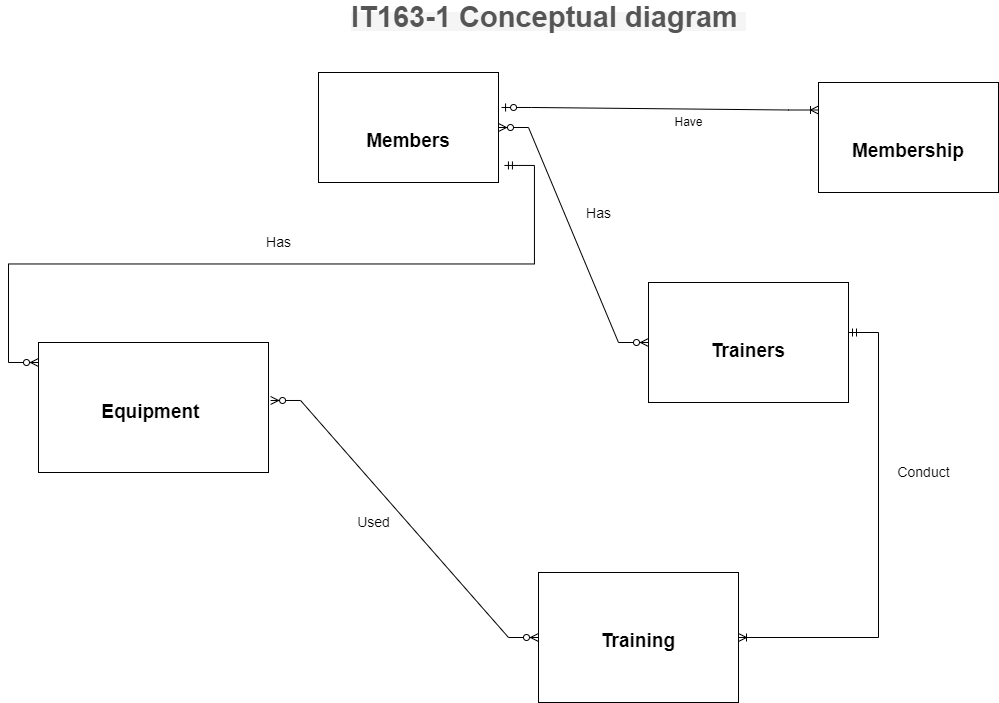

The diagram above was exported from draw.io. Its source (the exported page's mxGraphModel, read from the mxfile embedded in the PNG):
<mxGraphModel dx="1718" dy="1663" grid="1" gridSize="10" guides="1" tooltips="1" connect="1" arrows="1" fold="1" page="1" pageScale="1" pageWidth="850" pageHeight="1100" math="0" shadow="0">
  <root>
    <mxCell id="0" />
    <mxCell id="1" parent="0" />
    <mxCell id="O7YXuE7uHJ5sdC4B-YY9-3" value="&lt;span style=&quot;color: rgb(85 , 85 , 85) ; font-family: &amp;#34;poppins&amp;#34; , sans-serif ; background-color: rgb(245 , 245 , 245)&quot;&gt;&lt;font style=&quot;font-size: 29px&quot;&gt;&lt;b&gt;IT163-1 Conceptual diagram&amp;nbsp;&lt;/b&gt;&lt;/font&gt;&lt;/span&gt;" style="text;html=1;align=center;verticalAlign=middle;resizable=0;points=[];autosize=1;strokeColor=none;fillColor=none;fontSize=17;" parent="1" vertex="1">
      <mxGeometry x="335" width="410" height="30" as="geometry" />
    </mxCell>
    <mxCell id="O7YXuE7uHJ5sdC4B-YY9-9" value="&lt;p style=&quot;margin: 0px ; margin-top: 4px ; text-align: center&quot;&gt;&lt;font style=&quot;font-size: 19px&quot;&gt;&lt;b&gt;&lt;br&gt;&lt;/b&gt;&lt;/font&gt;&lt;/p&gt;&lt;p style=&quot;margin: 0px ; margin-top: 4px ; text-align: center&quot;&gt;&lt;font style=&quot;font-size: 19px&quot;&gt;&lt;b&gt;&lt;br&gt;&lt;/b&gt;&lt;/font&gt;&lt;/p&gt;&lt;p style=&quot;margin: 0px ; margin-top: 4px ; text-align: center&quot;&gt;&lt;font style=&quot;font-size: 19px&quot;&gt;&lt;b&gt;Training&lt;/b&gt;&lt;/font&gt;&lt;/p&gt;" style="verticalAlign=top;align=left;overflow=fill;fontSize=12;fontFamily=Helvetica;html=1;fillColor=none;" parent="1" vertex="1">
      <mxGeometry x="530" y="570" width="200" height="130" as="geometry" />
    </mxCell>
    <mxCell id="O7YXuE7uHJ5sdC4B-YY9-11" value="&lt;p style=&quot;margin: 0px ; margin-top: 4px ; text-align: center&quot;&gt;&lt;b&gt;&lt;font style=&quot;font-size: 19px&quot;&gt;&lt;br&gt;&lt;/font&gt;&lt;/b&gt;&lt;/p&gt;&lt;p style=&quot;margin: 0px ; margin-top: 4px ; text-align: center&quot;&gt;&lt;b&gt;&lt;font style=&quot;font-size: 19px&quot;&gt;&lt;br&gt;&lt;/font&gt;&lt;/b&gt;&lt;/p&gt;&lt;p style=&quot;margin: 0px ; margin-top: 4px ; text-align: center&quot;&gt;&lt;b&gt;&lt;font style=&quot;font-size: 19px&quot;&gt;Members&lt;/font&gt;&lt;/b&gt;&lt;/p&gt;&lt;p style=&quot;margin: 0px ; margin-left: 4px&quot;&gt;&lt;br&gt;&lt;/p&gt;" style="verticalAlign=top;align=left;overflow=fill;fontSize=12;fontFamily=Helvetica;html=1;fillColor=none;" parent="1" vertex="1">
      <mxGeometry x="310" y="70" width="180" height="110" as="geometry" />
    </mxCell>
    <mxCell id="O7YXuE7uHJ5sdC4B-YY9-12" value="&lt;p style=&quot;margin: 0px ; margin-top: 4px ; text-align: center&quot;&gt;&lt;b&gt;&lt;font style=&quot;font-size: 19px&quot;&gt;&lt;br&gt;&lt;/font&gt;&lt;/b&gt;&lt;/p&gt;&lt;p style=&quot;margin: 0px ; margin-top: 4px ; text-align: center&quot;&gt;&lt;b&gt;&lt;font style=&quot;font-size: 19px&quot;&gt;&lt;br&gt;&lt;/font&gt;&lt;/b&gt;&lt;/p&gt;&lt;p style=&quot;margin: 0px ; margin-top: 4px ; text-align: center&quot;&gt;&lt;b&gt;&lt;font style=&quot;font-size: 19px&quot;&gt;Trainers&lt;/font&gt;&lt;/b&gt;&lt;/p&gt;&lt;p style=&quot;margin: 0px ; margin-left: 4px&quot;&gt;&lt;br&gt;&lt;/p&gt;" style="verticalAlign=top;align=left;overflow=fill;fontSize=12;fontFamily=Helvetica;html=1;fillColor=none;" parent="1" vertex="1">
      <mxGeometry x="640" y="280" width="200" height="120" as="geometry" />
    </mxCell>
    <mxCell id="O7YXuE7uHJ5sdC4B-YY9-13" value="&lt;p style=&quot;margin: 0px ; margin-top: 4px ; text-align: center&quot;&gt;&lt;b&gt;&lt;br&gt;&lt;/b&gt;&lt;/p&gt;&lt;p style=&quot;margin: 0px ; margin-top: 4px ; text-align: center&quot;&gt;&lt;b&gt;&lt;br&gt;&lt;/b&gt;&lt;/p&gt;&lt;p style=&quot;margin: 0px ; margin-top: 4px ; text-align: center&quot;&gt;&lt;b&gt;&lt;br&gt;&lt;/b&gt;&lt;/p&gt;&lt;p style=&quot;margin: 0px ; margin-top: 4px ; text-align: center&quot;&gt;&lt;font style=&quot;font-size: 19px&quot;&gt;&lt;b&gt;Equipment&amp;nbsp;&lt;/b&gt;&lt;/font&gt;&lt;/p&gt;" style="verticalAlign=top;align=left;overflow=fill;fontSize=12;fontFamily=Helvetica;html=1;fillColor=none;" parent="1" vertex="1">
      <mxGeometry x="30" y="340" width="230" height="130" as="geometry" />
    </mxCell>
    <mxCell id="O7YXuE7uHJ5sdC4B-YY9-14" value="" style="edgeStyle=entityRelationEdgeStyle;fontSize=12;html=1;endArrow=ERzeroToMany;startArrow=ERmandOne;rounded=0;fontFamily=Helvetica;exitX=1.033;exitY=0.845;exitDx=0;exitDy=0;exitPerimeter=0;" parent="1" source="O7YXuE7uHJ5sdC4B-YY9-11" edge="1">
      <mxGeometry width="100" height="100" relative="1" as="geometry">
        <mxPoint x="80" y="270" as="sourcePoint" />
        <mxPoint x="30" y="360" as="targetPoint" />
      </mxGeometry>
    </mxCell>
    <mxCell id="O7YXuE7uHJ5sdC4B-YY9-15" value="" style="edgeStyle=entityRelationEdgeStyle;fontSize=12;html=1;endArrow=ERzeroToMany;endFill=1;startArrow=ERzeroToMany;rounded=0;fontFamily=Helvetica;exitX=1;exitY=0.5;exitDx=0;exitDy=0;entryX=0;entryY=0.5;entryDx=0;entryDy=0;" parent="1" source="O7YXuE7uHJ5sdC4B-YY9-11" target="O7YXuE7uHJ5sdC4B-YY9-12" edge="1">
      <mxGeometry width="100" height="100" relative="1" as="geometry">
        <mxPoint x="570" y="180" as="sourcePoint" />
        <mxPoint x="680" y="340" as="targetPoint" />
      </mxGeometry>
    </mxCell>
    <mxCell id="O7YXuE7uHJ5sdC4B-YY9-16" value="" style="edgeStyle=entityRelationEdgeStyle;fontSize=12;html=1;endArrow=ERzeroToMany;endFill=1;startArrow=ERzeroToMany;rounded=0;fontFamily=Helvetica;exitX=1.009;exitY=0.446;exitDx=0;exitDy=0;exitPerimeter=0;entryX=0;entryY=0.5;entryDx=0;entryDy=0;" parent="1" source="O7YXuE7uHJ5sdC4B-YY9-13" target="O7YXuE7uHJ5sdC4B-YY9-9" edge="1">
      <mxGeometry width="100" height="100" relative="1" as="geometry">
        <mxPoint x="510" y="510" as="sourcePoint" />
        <mxPoint x="210" y="570" as="targetPoint" />
      </mxGeometry>
    </mxCell>
    <mxCell id="O7YXuE7uHJ5sdC4B-YY9-17" value="" style="edgeStyle=entityRelationEdgeStyle;fontSize=12;html=1;endArrow=ERoneToMany;startArrow=ERmandOne;rounded=0;fontFamily=Helvetica;" parent="1" target="O7YXuE7uHJ5sdC4B-YY9-9" edge="1">
      <mxGeometry width="100" height="100" relative="1" as="geometry">
        <mxPoint x="840" y="330" as="sourcePoint" />
        <mxPoint x="540" y="560" as="targetPoint" />
      </mxGeometry>
    </mxCell>
    <mxCell id="O7YXuE7uHJ5sdC4B-YY9-20" value="&lt;font style=&quot;font-size: 14px&quot;&gt;Has&lt;/font&gt;" style="text;html=1;align=center;verticalAlign=middle;resizable=0;points=[];autosize=1;strokeColor=none;fillColor=none;fontSize=19;fontFamily=Helvetica;" parent="1" vertex="1">
      <mxGeometry x="570" y="195" width="40" height="30" as="geometry" />
    </mxCell>
    <mxCell id="O7YXuE7uHJ5sdC4B-YY9-23" value="Has" style="text;html=1;align=center;verticalAlign=middle;resizable=0;points=[];autosize=1;strokeColor=none;fillColor=none;fontSize=14;fontFamily=Helvetica;" parent="1" vertex="1">
      <mxGeometry x="250" y="230" width="40" height="20" as="geometry" />
    </mxCell>
    <mxCell id="O7YXuE7uHJ5sdC4B-YY9-24" value="Used" style="text;html=1;align=center;verticalAlign=middle;resizable=0;points=[];autosize=1;strokeColor=none;fillColor=none;fontSize=14;fontFamily=Helvetica;" parent="1" vertex="1">
      <mxGeometry x="340" y="510" width="50" height="20" as="geometry" />
    </mxCell>
    <mxCell id="O7YXuE7uHJ5sdC4B-YY9-25" value="Conduct" style="text;html=1;align=center;verticalAlign=middle;resizable=0;points=[];autosize=1;strokeColor=none;fillColor=none;fontSize=14;fontFamily=Helvetica;" parent="1" vertex="1">
      <mxGeometry x="880" y="460" width="70" height="20" as="geometry" />
    </mxCell>
    <mxCell id="48EhIM-4-0U3skTxr_UQ-1" value="&lt;p style=&quot;margin: 0px ; margin-top: 4px ; text-align: center&quot;&gt;&lt;b&gt;&lt;font style=&quot;font-size: 19px&quot;&gt;&lt;br&gt;&lt;/font&gt;&lt;/b&gt;&lt;/p&gt;&lt;p style=&quot;margin: 0px ; margin-top: 4px ; text-align: center&quot;&gt;&lt;b&gt;&lt;font style=&quot;font-size: 19px&quot;&gt;&lt;br&gt;&lt;/font&gt;&lt;/b&gt;&lt;/p&gt;&lt;p style=&quot;margin: 0px ; margin-top: 4px ; text-align: center&quot;&gt;&lt;b&gt;&lt;font style=&quot;font-size: 19px&quot;&gt;Membership&lt;/font&gt;&lt;/b&gt;&lt;/p&gt;" style="verticalAlign=top;align=left;overflow=fill;fontSize=12;fontFamily=Helvetica;html=1;fillColor=none;" vertex="1" parent="1">
      <mxGeometry x="810" y="80" width="180" height="110" as="geometry" />
    </mxCell>
    <mxCell id="48EhIM-4-0U3skTxr_UQ-2" value="" style="edgeStyle=entityRelationEdgeStyle;fontSize=12;html=1;endArrow=ERoneToMany;startArrow=ERzeroToOne;rounded=0;entryX=0;entryY=0.25;entryDx=0;entryDy=0;exitX=1.017;exitY=0.318;exitDx=0;exitDy=0;exitPerimeter=0;" edge="1" parent="1" source="O7YXuE7uHJ5sdC4B-YY9-11" target="48EhIM-4-0U3skTxr_UQ-1">
      <mxGeometry width="100" height="100" relative="1" as="geometry">
        <mxPoint x="700" y="200" as="sourcePoint" />
        <mxPoint x="800" y="100" as="targetPoint" />
      </mxGeometry>
    </mxCell>
    <mxCell id="48EhIM-4-0U3skTxr_UQ-3" value="Have" style="text;html=1;align=center;verticalAlign=middle;resizable=0;points=[];autosize=1;strokeColor=none;fillColor=none;" vertex="1" parent="1">
      <mxGeometry x="660" y="110" width="40" height="20" as="geometry" />
    </mxCell>
  </root>
</mxGraphModel>